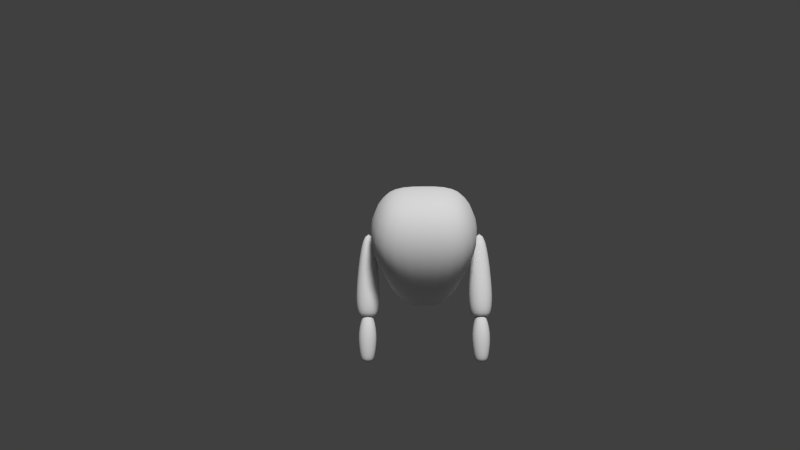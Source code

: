 # Source: personaje_1_01.blend  (saved by Blender 2.76.0; exported with 4.5.12 LTS)
import bpy
from mathutils import Matrix  # noqa: F401  (used for matrix-valued properties, if any)

bpy.ops.wm.read_factory_settings(use_empty=True)
scene = bpy.context.scene
scene.name = 'Scene'

# ---- collections
col_collection_1 = bpy.data.collections.new('Collection 1'); scene.collection.children.link(col_collection_1)

# ---- world
world_world = bpy.data.worlds.new('World'); scene.world = world_world
world_world.color = (0.05088, 0.05088, 0.05088)
world_world.use_sun_shadow = False
world_world.sun_shadow_jitter_overblur = 0.0
world_world.cycles.sampling_method = 'MANUAL'
world_world.cycles.sample_map_resolution = 256

# ---- cameras
cam_camera_001 = bpy.data.cameras.new('Camera.001')
cam_camera_001.clip_end = 100.0
cam_camera_001.lens = 35.0
cam_camera_001.sensor_width = 32.0
cam_camera_001.sensor_height = 18.0
cam_camera_001.display_size = 2.0
cam_camera_001.dof.focus_distance = 0.0

# ---- lights
light_sun = bpy.data.lights.new('Sun', 'SUN')
light_sun.transmission_factor = 0.0
light_sun.angle = 0.1993
light_sun.energy = 2.5
light_sun.shadow_buffer_clip_start = 0.5
light_sun.shadow_soft_size = 0.1
light_sun.shadow_cascade_max_distance = 1000.0
light_sun.cycles.use_multiple_importance_sampling = False

# ---- meshes
me_cube = bpy.data.meshes.new('Cube')
me_cube.from_pydata([(0.3655, -0.4013, -1.0), (0.6247, -0.5889, 1.0), (0.3655, 0.5442, -1.0), (0.6247, 0.571, 1.0), (1.0, 1.0, 0.3333), (0.723, 1.0, -0.3333), (1.0, -1.0, 0.3333), (0.723, -0.8302, -0.3423), (0.0, 0.571, 1.0), (0.0, 0.5442, -1.0), (0.0, -0.5889, 1.0), (0.0, -0.4013, -1.0), (0.0, -1.0, 0.3333), (0.0, -0.8302, -0.3423), (0.0, 1.0, 0.3333), (0.0, 1.0, -0.3333), (0.9133, -0.1795, -1.06), (0.9133, 0.06245, -0.7091), (1.064, -0.2309, -1.025), (1.064, 0.01106, -0.6736), (1.126, -0.3549, -0.939), (1.126, -0.113, -0.5881), (1.064, -0.479, -0.8534), (1.064, -0.237, -0.5026), (0.9133, -0.5304, -0.818), (0.9133, -0.2884, -0.4671), (0.7626, -0.479, -0.8534), (0.7626, -0.237, -0.5026), (0.7002, -0.3549, -0.939), (0.7002, -0.113, -0.5881), (0.7626, -0.2309, -1.025), (0.7626, 0.01106, -0.6736), (0.991, 0.4444, 0.08326), (0.9133, 0.4709, 0.06498), (1.023, 0.3804, 0.1274), (0.991, 0.3164, 0.1715), (0.9133, 0.2898, 0.1898), (0.8355, 0.3164, 0.1715), (0.8033, 0.3804, 0.1274), (0.8355, 0.4444, 0.08326), (0.9133, -0.3552, -1.154), (0.9994, -0.3846, -1.134), (1.035, -0.4555, -1.085), (0.9994, -0.5264, -1.036), (0.9133, -0.5558, -1.016), (0.8272, -0.5264, -1.036), (0.7915, -0.4555, -1.085), (0.8272, -0.3846, -1.134), (0.9133, -0.3315, -0.9705), (0.9396, -0.3405, -0.9643), (0.9505, -0.3621, -0.9494), (0.9396, -0.3837, -0.9345), (0.9133, -0.3927, -0.9283), (0.887, -0.3837, -0.9345), (0.8761, -0.3621, -0.9494), (0.887, -0.3405, -0.9643), (0.9133, -0.4233, -1.363), (0.9133, -0.3097, -0.9935), (1.044, -0.4678, -1.332), (0.9615, -0.3261, -0.9821), (1.098, -0.5751, -1.258), (0.9815, -0.3658, -0.9547), (1.044, -0.6824, -1.184), (0.9615, -0.4055, -0.9274), (0.9133, -0.7268, -1.154), (0.9133, -0.4219, -0.916), (0.7829, -0.6824, -1.184), (0.8651, -0.4055, -0.9274), (0.729, -0.5751, -1.258), (0.8451, -0.3658, -0.9547), (0.7829, -0.4678, -1.332), (0.8651, -0.3261, -0.9821), (0.9133, -0.6205, -1.606), (1.005, -0.6583, -1.602), (1.043, -0.7498, -1.592), (1.005, -0.8412, -1.582), (0.9133, -0.879, -1.578), (0.8213, -0.8412, -1.582), (0.7832, -0.7498, -1.592), (0.8213, -0.6583, -1.602), (0.9133, -0.6871, -1.726), (0.977, -0.7097, -1.712), (1.003, -0.7645, -1.68), (0.977, -0.8192, -1.647), (0.9133, -0.8419, -1.634), (0.8496, -0.8192, -1.647), (0.8233, -0.7645, -1.68), (0.8496, -0.7097, -1.712)], [], [(15, 5, 2, 9), (5, 7, 0, 2), (11, 9, 2, 0), (3, 1, 6, 4), (4, 6, 7, 5), (8, 3, 4, 14), (14, 4, 5, 15), (6, 12, 13, 7), (1, 10, 12, 6), (1, 3, 8, 10), (7, 13, 11, 0), (16, 17, 19, 18), (18, 19, 21, 20), (20, 21, 23, 22), (22, 23, 25, 24), (24, 25, 27, 26), (26, 27, 29, 28), (23, 21, 34, 35), (30, 31, 17, 16), (28, 29, 31, 30), (28, 30, 47, 46), (32, 33, 39, 38, 37, 36, 35, 34), (29, 27, 37, 38), (25, 23, 35, 36), (31, 29, 38, 39), (21, 19, 32, 34), (27, 25, 36, 37), (17, 31, 39, 33), (19, 17, 33, 32), (41, 42, 50, 49), (18, 20, 42, 41), (24, 26, 45, 44), (30, 16, 40, 47), (16, 18, 41, 40), (20, 22, 43, 42), (26, 28, 46, 45), (22, 24, 44, 43), (48, 49, 50, 51, 52, 53, 54, 55), (46, 47, 55, 54), (44, 45, 53, 52), (42, 43, 51, 50), (40, 41, 49, 48), (47, 40, 48, 55), (45, 46, 54, 53), (43, 44, 52, 51), (56, 57, 59, 58), (58, 59, 61, 60), (60, 61, 63, 62), (62, 63, 65, 64), (64, 65, 67, 66), (66, 67, 69, 68), (59, 57, 71, 69, 67, 65, 63, 61), (70, 71, 57, 56), (68, 69, 71, 70), (58, 60, 74, 73), (74, 75, 83, 82), (64, 66, 77, 76), (70, 56, 72, 79), (56, 58, 73, 72), (60, 62, 75, 74), (66, 68, 78, 77), (62, 64, 76, 75), (68, 70, 79, 78), (80, 81, 82, 83, 84, 85, 86, 87), (72, 73, 81, 80), (79, 72, 80, 87), (77, 78, 86, 85), (75, 76, 84, 83), (73, 74, 82, 81), (78, 79, 87, 86), (76, 77, 85, 84)])
me_cube.polygons.foreach_set('use_smooth', [True] * 71)
me_cube.use_remesh_preserve_volume = False
me_cube.use_remesh_preserve_attributes = False
me_cube.use_mirror_vertex_groups = False
me_cube.update()

# ---- objects
ob_cube = bpy.data.objects.new('Cube', me_cube)
ob_sun = bpy.data.objects.new('Sun', light_sun)
ob_camera = bpy.data.objects.new('Camera', cam_camera_001)

# ---- transforms, parenting, visibility, modifiers, constraints
ob_cube.location = (0.0, 0.0, 0.0)
ob_cube.lineart.crease_threshold = 0.0
_m = ob_cube.modifiers.new('Mirror', 'MIRROR')
_m = ob_cube.modifiers.new('Subsurf', 'SUBSURF')
_m.uv_smooth = 'PRESERVE_CORNERS'
_m.quality = 2
_m.levels = 2
_m.show_only_control_edges = False
ob_sun.location = (32.47, -36.04, 8.97)
ob_sun.rotation_euler = (0.2629, 0.2585, -0.4199)
ob_sun.lineart.crease_threshold = 0.0
ob_camera.location = (0.0, -13.04, 5.568)
ob_camera.rotation_euler = (1.193, 0.01371, 0.02378)
ob_camera.lineart.crease_threshold = 0.0

# ---- collection membership
col_collection_1.objects.link(ob_cube)
col_collection_1.objects.link(ob_sun)
col_collection_1.objects.link(ob_camera)

# ---- scene / render settings (as saved in the file)
scene.camera = ob_camera
scene.frame_start = 1; scene.frame_end = 250; scene.frame_set(1)
scene.render.engine = 'CYCLES'
scene.render.resolution_percentage = 50
scene.render.dither_intensity = 0.0
scene.cycles.use_denoising = False
scene.cycles.samples = 10
scene.cycles.sampling_pattern = 'TABULATED_SOBOL'
scene.cycles.light_sampling_threshold = 0.0
scene.cycles.use_adaptive_sampling = False
scene.cycles.use_light_tree = False
scene.cycles.blur_glossy = 0.0
scene.cycles.pixel_filter_type = 'GAUSSIAN'
scene.cycles.sample_clamp_indirect = 0.0
scene.view_settings.view_transform = 'Standard'
bpy.context.view_layer.update()

